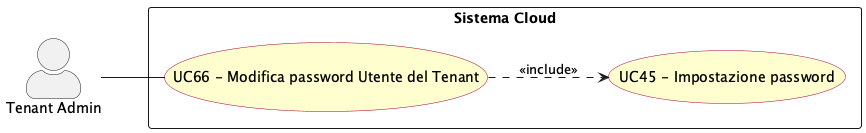

The diagram above was rendered by PlantUML. Its source (embedded in the PNG):
@startuml modifica_password_utente
left to right direction
skinparam actorStyle awesome
skinparam usecase {
  BackgroundColor #FEFECE
  BorderColor #A80036
}

actor "Tenant Admin" as tenant_adm

rectangle "Sistema Cloud" {
  usecase "UC66 - Modifica password Utente del Tenant" as UC66
  usecase "UC45 - Impostazione password" as UC45
}

tenant_adm -- UC66

UC66 ..> UC45 : <<include>>

@enduml